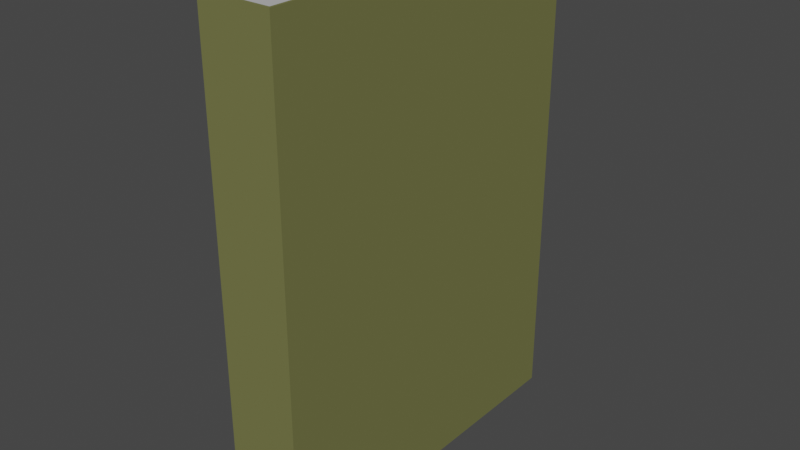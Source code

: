 # Source: yellow_book.blend  (saved by Blender 2.91.10; exported with 4.5.12 LTS)
import bpy
from mathutils import Matrix  # noqa: F401  (used for matrix-valued properties, if any)

bpy.ops.wm.read_factory_settings(use_empty=True)
scene = bpy.context.scene
scene.name = 'Scene'

# ---- materials (node trees are filled in below, after node groups)
mat_book0_material_002 = bpy.data.materials.new('Book0_material.002')
mat_book0_material_002.use_transparent_shadow = False
mat_book0_material_002.diffuse_color = (0.1746, 0.1789, 0.0632, 1.0)
mat_book0_side_material_002 = bpy.data.materials.new('Book0_side_material.002')
mat_book0_side_material_002.use_transparent_shadow = False
mat_book0_side_material_002.diffuse_color = (0.5, 0.5, 0.3, 1.0)

# ---- material node trees
mat_book0_material_002.use_nodes = True; mat_book0_material_002.node_tree.nodes.clear()
_N = mat_book0_material_002.node_tree.nodes; _L = mat_book0_material_002.node_tree.links
n0 = _N.new('ShaderNodeBsdfPrincipled'); n0.name = 'Principled BSDF'; n0.location = (10, 300)
n0.distribution = 'GGX'
n0.subsurface_method = 'BURLEY'
n0.inputs[3].default_value = 1.45
n0.inputs[27].default_value = (0.0, 0.0, 0.0, 1.0)
n0.inputs[28].default_value = 1.0
n1 = _N.new('ShaderNodeOutputMaterial'); n1.name = 'Material Output'; n1.location = (1100, 160)
n2 = _N.new('ShaderNodeBsdfDiffuse'); n2.name = 'Diffuse BSDF'; n2.location = (200, 320)
n2.inputs[0].default_value = (0.1746, 0.1789, 0.0632, 1.0)
n3 = _N.new('ShaderNodeBsdfAnisotropic'); n3.name = 'Glossy_0'; n3.location = (200, 0)
n3.distribution = 'GGX'
n4 = _N.new('ShaderNodeMixShader'); n4.name = 'Mix_0'; n4.location = (500, 160)
n4.inputs[0].default_value = 0.05
_L.new(n2.outputs[0], n4.inputs[1])
_L.new(n3.outputs[0], n4.inputs[2])
_L.new(n4.outputs[0], n1.inputs[0])
n1.is_active_output = True
mat_book0_side_material_002.use_nodes = True; mat_book0_side_material_002.node_tree.nodes.clear()
_N = mat_book0_side_material_002.node_tree.nodes; _L = mat_book0_side_material_002.node_tree.links
n0 = _N.new('ShaderNodeBsdfPrincipled'); n0.name = 'Principled BSDF'; n0.location = (10, 300)
n0.distribution = 'GGX'
n0.subsurface_method = 'BURLEY'
n0.inputs[3].default_value = 1.45
n0.inputs[27].default_value = (0.0, 0.0, 0.0, 1.0)
n0.inputs[28].default_value = 1.0
n1 = _N.new('ShaderNodeOutputMaterial'); n1.name = 'Material Output'; n1.location = (1100, 160)
n2 = _N.new('ShaderNodeBsdfDiffuse'); n2.name = 'Diffuse BSDF'; n2.location = (200, 320)
n2.inputs[0].default_value = (0.5, 0.5, 0.5, 1.0)
n3 = _N.new('ShaderNodeBsdfAnisotropic'); n3.name = 'Glossy_0'; n3.location = (200, 0)
n3.distribution = 'GGX'
n4 = _N.new('ShaderNodeMixShader'); n4.name = 'Mix_0'; n4.location = (500, 160)
n4.inputs[0].default_value = 0.03
_L.new(n2.outputs[0], n4.inputs[1])
_L.new(n3.outputs[0], n4.inputs[2])
_L.new(n4.outputs[0], n1.inputs[0])
n1.is_active_output = True

# ---- world
world_world = bpy.data.worlds.new('World'); scene.world = world_world
world_world.use_nodes = True; world_world.node_tree.nodes.clear()
_N = world_world.node_tree.nodes; _L = world_world.node_tree.links
n0 = _N.new('ShaderNodeOutputWorld'); n0.name = 'World Output'; n0.location = (300, 300)
n1 = _N.new('ShaderNodeBackground'); n1.name = 'Background'; n1.location = (10, 300)
n1.inputs[0].default_value = (0.05088, 0.05088, 0.05088, 1.0)
_L.new(n1.outputs[0], n0.inputs[0])
n0.is_active_output = True
world_world.color = (0.05088, 0.05088, 0.05088)
world_world.use_sun_shadow = False
world_world.sun_shadow_jitter_overblur = 0.0

# ---- meshes
me_book0_002 = bpy.data.meshes.new('Book0.002')
me_book0_002.from_pydata([(0.0, -0.22, 0.0), (0.0, 0.0, 0.0), (0.0, 0.0, 0.3), (0.0, -0.22, 0.3), (0.00132, -0.2187, 0.0), (0.00132, 0.0, 0.0), (0.00132, 0.0, 0.3), (0.00132, -0.2187, 0.3), (0.04368, -0.2187, 0.0), (0.04368, 0.0, 0.0), (0.04368, 0.0, 0.3), (0.04368, -0.2187, 0.3), (0.045, -0.22, 0.0), (0.045, 0.0, 0.0), (0.045, 0.0, 0.3), (0.045, -0.22, 0.3), (0.00132, -0.2187, 0.2987), (0.00132, -0.00132, 0.2987), (0.04368, -0.00132, 0.2987), (0.04368, -0.2187, 0.2987), (0.00132, -0.2187, 0.00132), (0.00132, -0.00132, 0.00132), (0.04368, -0.00132, 0.00132), (0.04368, -0.2187, 0.00132)], [], [(0, 3, 2, 1), (4, 5, 6, 7), (8, 11, 10, 9), (12, 13, 14, 15), (0, 12, 15, 3), (4, 7, 11, 8), (3, 15, 11, 7), (0, 4, 8, 12), (0, 1, 5, 4), (8, 9, 13, 12), (3, 7, 6, 2), (11, 15, 14, 10), (1, 2, 6, 5), (9, 10, 14, 13), (16, 19, 18, 17), (20, 21, 22, 23), (17, 18, 22, 21)])
me_book0_002.polygons.foreach_set('material_index', [0, 0, 0, 0, 0, 0, 0, 0, 0, 0, 0, 0, 0, 0, 1, 1, 1])
_uv = me_book0_002.uv_layers.new(name='UVMap')
_uv.uv.foreach_set('vector', [7.865e-05, 0.5464, 0.6185, 0.5464, 0.6185, 0.9999, 7.878e-05, 0.9999, 0.0, 0.0, 0.0, 0.0, 0.0, 0.0, 0.0, 0.0, 0.0, 0.0, 0.0, 0.0, 0.0, 0.0, 0.0, 0.0, 7.864e-05, 0.4536, 7.872e-05, 7.864e-05, 0.6185, 7.876e-05, 0.6185, 0.4536, 7.865e-05, 0.5464, 7.864e-05, 0.4536, 0.6185, 0.4536, 0.6185, 0.5464, 0.0, 0.0, 0.0, 0.0, 0.0, 0.0, 0.0, 0.0, 0.0, 0.0, 0.0, 0.0, 0.0, 0.0, 0.0, 0.0, 0.0, 0.0, 0.0, 0.0, 0.0, 0.0, 0.0, 0.0, 0.0, 0.0, 0.0, 0.0, 0.0, 0.0, 0.0, 0.0, 0.0, 0.0, 0.0, 0.0, 0.0, 0.0, 0.0, 0.0, 0.0, 0.0, 0.0, 0.0, 0.0, 0.0, 0.0, 0.0, 0.0, 0.0, 0.0, 0.0, 0.0, 0.0, 0.0, 0.0, 0.0, 0.0, 0.0, 0.0, 0.0, 0.0, 0.0, 0.0, 0.0, 0.0, 0.0, 0.0, 0.0, 0.0, 0.0, 0.0, 0.05788, 1.0, 2.417e-05, 1.0, 2.418e-05, 0.7031, 0.05788, 0.7031, 0.05788, 2.405e-05, 0.05788, 0.2969, 2.407e-05, 0.2969, 2.405e-05, 2.409e-05, 0.05788, 0.7031, 2.418e-05, 0.7031, 2.407e-05, 0.2969, 0.05788, 0.2969])
me_book0_002.materials.append(mat_book0_material_002)
me_book0_002.materials.append(mat_book0_side_material_002)
me_book0_002.use_remesh_fix_poles = True
me_book0_002.use_remesh_preserve_attributes = False
me_book0_002.use_mirror_vertex_groups = False
me_book0_002.update()

# ---- objects
ob_book0 = bpy.data.objects.new('Book0', me_book0_002)

# ---- transforms, parenting, visibility, modifiers, constraints
ob_book0.location = (0.0, 0.0, 0.0)
ob_book0.lineart.crease_threshold = 0.0

# ---- collection membership
scene.collection.objects.link(ob_book0)

# ---- scene / render settings (as saved in the file)
scene.frame_start = 1; scene.frame_end = 250; scene.frame_set(1)
scene.render.engine = 'BLENDER_EEVEE_NEXT'
scene.cycles.use_denoising = False
scene.cycles.samples = 128
scene.cycles.sampling_pattern = 'TABULATED_SOBOL'
scene.cycles.use_adaptive_sampling = False
scene.cycles.use_light_tree = False
scene.view_settings.view_transform = 'Filmic'
bpy.context.view_layer.update()

# ---- added for rendering (the .blend has no active camera and no usable light): camera, sun
cam_auto = bpy.data.cameras.new('AutoCamera')
cam_auto.lens = 50.0
cam_auto.sensor_width = 36.0
cam_auto.clip_end = 1000.0
ob_auto_camera = bpy.data.objects.new('AutoCamera', cam_auto)
scene.collection.objects.link(ob_auto_camera)
ob_auto_camera.location = (0.369212, -0.526055, 0.42737)
ob_auto_camera.rotation_euler = (1.09748, -7.21219e-08, 0.694738)
scene.camera = ob_auto_camera
light_auto_sun = bpy.data.lights.new('AutoSun', 'SUN')
light_auto_sun.energy = 3.0
light_auto_sun.angle = 0.0523599
ob_auto_sun = bpy.data.objects.new('AutoSun', light_auto_sun)
scene.collection.objects.link(ob_auto_sun)
ob_auto_sun.rotation_euler = (0.872665, 0.174533, 0.523599)
bpy.context.view_layer.update()
